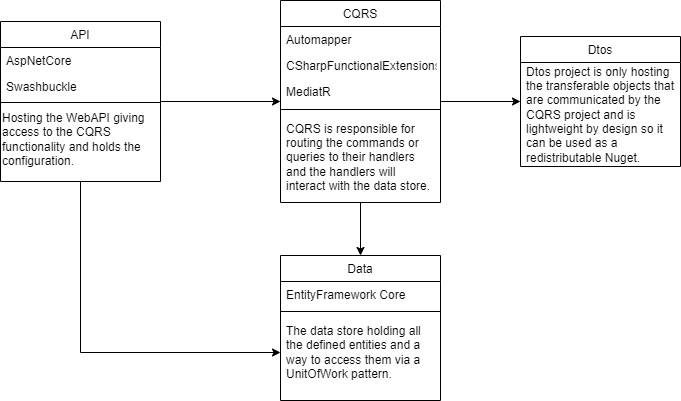

The diagram above was exported from draw.io. Its source (the exported page's mxGraphModel, read from the mxfile embedded in the PNG):
<mxGraphModel dx="1422" dy="758" grid="1" gridSize="10" guides="1" tooltips="1" connect="1" arrows="1" fold="1" page="1" pageScale="1" pageWidth="827" pageHeight="1169" math="0" shadow="0">
  <root>
    <mxCell id="WIyWlLk6GJQsqaUBKTNV-0" />
    <mxCell id="WIyWlLk6GJQsqaUBKTNV-1" parent="WIyWlLk6GJQsqaUBKTNV-0" />
    <mxCell id="7uYeeq5TgMr1FAAEha4W-13" style="edgeStyle=orthogonalEdgeStyle;rounded=0;orthogonalLoop=1;jettySize=auto;html=1;" parent="WIyWlLk6GJQsqaUBKTNV-1" source="zkfFHV4jXpPFQw0GAbJ--0" target="zkfFHV4jXpPFQw0GAbJ--17" edge="1">
      <mxGeometry relative="1" as="geometry" />
    </mxCell>
    <mxCell id="zkfFHV4jXpPFQw0GAbJ--0" value="API" style="swimlane;fontStyle=0;align=center;verticalAlign=top;childLayout=stackLayout;horizontal=1;startSize=26;horizontalStack=0;resizeParent=1;resizeLast=0;collapsible=1;marginBottom=0;rounded=0;shadow=0;strokeWidth=1;" parent="WIyWlLk6GJQsqaUBKTNV-1" vertex="1">
      <mxGeometry x="40" y="61" width="160" height="160" as="geometry">
        <mxRectangle x="230" y="140" width="160" height="26" as="alternateBounds" />
      </mxGeometry>
    </mxCell>
    <mxCell id="zkfFHV4jXpPFQw0GAbJ--1" value="AspNetCore" style="text;align=left;verticalAlign=top;spacingLeft=4;spacingRight=4;overflow=hidden;rotatable=0;points=[[0,0.5],[1,0.5]];portConstraint=eastwest;" parent="zkfFHV4jXpPFQw0GAbJ--0" vertex="1">
      <mxGeometry y="26" width="160" height="26" as="geometry" />
    </mxCell>
    <mxCell id="zkfFHV4jXpPFQw0GAbJ--2" value="Swashbuckle&#10;" style="text;align=left;verticalAlign=top;spacingLeft=4;spacingRight=4;overflow=hidden;rotatable=0;points=[[0,0.5],[1,0.5]];portConstraint=eastwest;rounded=0;shadow=0;html=0;" parent="zkfFHV4jXpPFQw0GAbJ--0" vertex="1">
      <mxGeometry y="52" width="160" height="24" as="geometry" />
    </mxCell>
    <mxCell id="7uYeeq5TgMr1FAAEha4W-8" value="" style="line;strokeWidth=1;html=1;" parent="zkfFHV4jXpPFQw0GAbJ--0" vertex="1">
      <mxGeometry y="76" width="160" height="10" as="geometry" />
    </mxCell>
    <mxCell id="7uYeeq5TgMr1FAAEha4W-3" value="Hosting the WebAPI giving access to the CQRS functionality and holds the configuration." style="text;html=1;strokeColor=none;fillColor=none;align=left;verticalAlign=middle;whiteSpace=wrap;rounded=0;" parent="zkfFHV4jXpPFQw0GAbJ--0" vertex="1">
      <mxGeometry y="86" width="160" height="64" as="geometry" />
    </mxCell>
    <mxCell id="zkfFHV4jXpPFQw0GAbJ--6" value="Data" style="swimlane;fontStyle=0;align=center;verticalAlign=top;childLayout=stackLayout;horizontal=1;startSize=26;horizontalStack=0;resizeParent=1;resizeLast=0;collapsible=1;marginBottom=0;rounded=0;shadow=0;strokeWidth=1;" parent="WIyWlLk6GJQsqaUBKTNV-1" vertex="1">
      <mxGeometry x="320" y="295" width="160" height="145" as="geometry">
        <mxRectangle x="130" y="380" width="160" height="26" as="alternateBounds" />
      </mxGeometry>
    </mxCell>
    <mxCell id="zkfFHV4jXpPFQw0GAbJ--14" value="EntityFramework Core" style="text;align=left;verticalAlign=top;spacingLeft=4;spacingRight=4;overflow=hidden;rotatable=0;points=[[0,0.5],[1,0.5]];portConstraint=eastwest;" parent="zkfFHV4jXpPFQw0GAbJ--6" vertex="1">
      <mxGeometry y="26" width="160" height="26" as="geometry" />
    </mxCell>
    <mxCell id="oJaMfiuxp0ebu7ywtAS6-1" value="" style="line;html=1;strokeWidth=1;align=left;verticalAlign=middle;spacingTop=-1;spacingLeft=3;spacingRight=3;rotatable=0;labelPosition=right;points=[];portConstraint=eastwest;" parent="zkfFHV4jXpPFQw0GAbJ--6" vertex="1">
      <mxGeometry y="52" width="160" height="8" as="geometry" />
    </mxCell>
    <mxCell id="7uYeeq5TgMr1FAAEha4W-10" value="The data store holding all the defined entities and a way to access them via a UnitOfWork pattern." style="text;strokeColor=none;fillColor=none;align=left;verticalAlign=middle;spacingLeft=4;spacingRight=4;overflow=hidden;points=[[0,0.5],[1,0.5]];portConstraint=eastwest;rotatable=0;whiteSpace=wrap;" parent="zkfFHV4jXpPFQw0GAbJ--6" vertex="1">
      <mxGeometry y="60" width="160" height="74" as="geometry" />
    </mxCell>
    <mxCell id="7uYeeq5TgMr1FAAEha4W-14" style="edgeStyle=orthogonalEdgeStyle;rounded=0;orthogonalLoop=1;jettySize=auto;html=1;" parent="WIyWlLk6GJQsqaUBKTNV-1" source="zkfFHV4jXpPFQw0GAbJ--17" target="zkfFHV4jXpPFQw0GAbJ--6" edge="1">
      <mxGeometry relative="1" as="geometry" />
    </mxCell>
    <mxCell id="7uYeeq5TgMr1FAAEha4W-17" style="edgeStyle=orthogonalEdgeStyle;rounded=0;orthogonalLoop=1;jettySize=auto;html=1;" parent="WIyWlLk6GJQsqaUBKTNV-1" source="zkfFHV4jXpPFQw0GAbJ--17" target="7uYeeq5TgMr1FAAEha4W-0" edge="1">
      <mxGeometry relative="1" as="geometry" />
    </mxCell>
    <mxCell id="zkfFHV4jXpPFQw0GAbJ--17" value="CQRS" style="swimlane;fontStyle=0;align=center;verticalAlign=top;childLayout=stackLayout;horizontal=1;startSize=26;horizontalStack=0;resizeParent=1;resizeLast=0;collapsible=1;marginBottom=0;rounded=0;shadow=0;strokeWidth=1;" parent="WIyWlLk6GJQsqaUBKTNV-1" vertex="1">
      <mxGeometry x="320" y="40" width="160" height="202" as="geometry">
        <mxRectangle x="550" y="140" width="160" height="26" as="alternateBounds" />
      </mxGeometry>
    </mxCell>
    <mxCell id="zkfFHV4jXpPFQw0GAbJ--18" value="Automapper" style="text;align=left;verticalAlign=top;spacingLeft=4;spacingRight=4;overflow=hidden;rotatable=0;points=[[0,0.5],[1,0.5]];portConstraint=eastwest;" parent="zkfFHV4jXpPFQw0GAbJ--17" vertex="1">
      <mxGeometry y="26" width="160" height="26" as="geometry" />
    </mxCell>
    <mxCell id="zkfFHV4jXpPFQw0GAbJ--19" value="CSharpFunctionalExtensions" style="text;align=left;verticalAlign=top;spacingLeft=4;spacingRight=4;overflow=hidden;rotatable=0;points=[[0,0.5],[1,0.5]];portConstraint=eastwest;rounded=0;shadow=0;html=0;" parent="zkfFHV4jXpPFQw0GAbJ--17" vertex="1">
      <mxGeometry y="52" width="160" height="26" as="geometry" />
    </mxCell>
    <mxCell id="zkfFHV4jXpPFQw0GAbJ--20" value="MediatR" style="text;align=left;verticalAlign=top;spacingLeft=4;spacingRight=4;overflow=hidden;rotatable=0;points=[[0,0.5],[1,0.5]];portConstraint=eastwest;rounded=0;shadow=0;html=0;" parent="zkfFHV4jXpPFQw0GAbJ--17" vertex="1">
      <mxGeometry y="78" width="160" height="26" as="geometry" />
    </mxCell>
    <mxCell id="7uYeeq5TgMr1FAAEha4W-7" value="" style="line;strokeWidth=1;html=1;" parent="zkfFHV4jXpPFQw0GAbJ--17" vertex="1">
      <mxGeometry y="104" width="160" height="10" as="geometry" />
    </mxCell>
    <mxCell id="7uYeeq5TgMr1FAAEha4W-9" value="CQRS is responsible for routing the commands or queries to their handlers and the handlers will interact with the data store." style="text;strokeColor=none;fillColor=none;align=left;verticalAlign=middle;spacingLeft=4;spacingRight=4;overflow=hidden;points=[[0,0.5],[1,0.5]];portConstraint=eastwest;rotatable=0;whiteSpace=wrap;" parent="zkfFHV4jXpPFQw0GAbJ--17" vertex="1">
      <mxGeometry y="114" width="160" height="86" as="geometry" />
    </mxCell>
    <mxCell id="7uYeeq5TgMr1FAAEha4W-0" value="Dtos" style="swimlane;fontStyle=0;align=center;verticalAlign=top;childLayout=stackLayout;horizontal=1;startSize=26;horizontalStack=0;resizeParent=1;resizeLast=0;collapsible=1;marginBottom=0;rounded=0;shadow=0;strokeWidth=1;" parent="WIyWlLk6GJQsqaUBKTNV-1" vertex="1">
      <mxGeometry x="560" y="76" width="160" height="130" as="geometry">
        <mxRectangle x="340" y="380" width="170" height="26" as="alternateBounds" />
      </mxGeometry>
    </mxCell>
    <mxCell id="7uYeeq5TgMr1FAAEha4W-12" value="Dtos project is only hosting the transferable objects that are communicated by the CQRS project and is lightweight by design so it can be used as a redistributable Nuget." style="text;strokeColor=none;fillColor=none;align=left;verticalAlign=middle;spacingLeft=4;spacingRight=4;overflow=hidden;points=[[0,0.5],[1,0.5]];portConstraint=eastwest;rotatable=0;whiteSpace=wrap;" parent="7uYeeq5TgMr1FAAEha4W-0" vertex="1">
      <mxGeometry y="26" width="160" height="104" as="geometry" />
    </mxCell>
    <mxCell id="7uYeeq5TgMr1FAAEha4W-15" style="edgeStyle=orthogonalEdgeStyle;rounded=0;orthogonalLoop=1;jettySize=auto;html=1;" parent="WIyWlLk6GJQsqaUBKTNV-1" source="zkfFHV4jXpPFQw0GAbJ--0" target="7uYeeq5TgMr1FAAEha4W-10" edge="1">
      <mxGeometry relative="1" as="geometry">
        <mxPoint x="140" y="220" as="sourcePoint" />
        <mxPoint x="120" y="280" as="targetPoint" />
      </mxGeometry>
    </mxCell>
  </root>
</mxGraphModel>